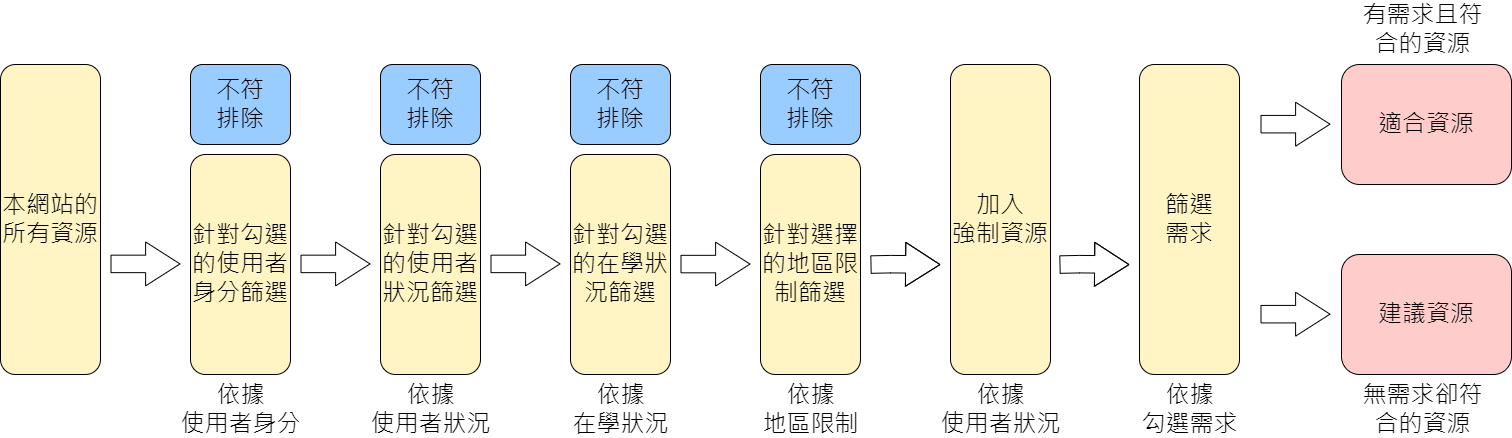

The diagram above was exported from draw.io. Its source (the exported page's mxGraphModel, read from the mxfile embedded in the PNG):
<mxGraphModel dx="1588" dy="1030" grid="1" gridSize="10" guides="1" tooltips="1" connect="1" arrows="1" fold="1" page="1" pageScale="1" pageWidth="1169" pageHeight="827" math="0" shadow="0">
  <root>
    <mxCell id="0" />
    <mxCell id="1" parent="0" />
    <mxCell id="4Ktmf-6ia32YCq_bo6yJ-1" value="&lt;div&gt;&lt;font style=&quot;font-size: 24px;&quot;&gt;本網站的&lt;/font&gt;&lt;/div&gt;&lt;font style=&quot;font-size: 24px;&quot;&gt;所有資源&lt;/font&gt;" style="rounded=1;whiteSpace=wrap;html=1;fillColor=#FFF4C3;spacingTop=0;spacingLeft=0;" parent="1" vertex="1">
      <mxGeometry x="110" y="290" width="100" height="310" as="geometry" />
    </mxCell>
    <mxCell id="4Ktmf-6ia32YCq_bo6yJ-2" value="" style="shape=flexArrow;endArrow=classic;html=1;rounded=0;width=17.5;endSize=11.133333333333333;endWidth=25.416666666666668;" parent="1" edge="1">
      <mxGeometry width="50" height="50" relative="1" as="geometry">
        <mxPoint x="220" y="489.40999999999997" as="sourcePoint" />
        <mxPoint x="290" y="489.40999999999997" as="targetPoint" />
      </mxGeometry>
    </mxCell>
    <mxCell id="4Ktmf-6ia32YCq_bo6yJ-3" value="&lt;font style=&quot;font-size: 24px;&quot;&gt;針對勾選的&lt;/font&gt;&lt;span style=&quot;font-size: 24px; background-color: initial;&quot;&gt;使用者身分篩選&lt;/span&gt;" style="rounded=1;whiteSpace=wrap;html=1;fillColor=#FFF4C3;" parent="1" vertex="1">
      <mxGeometry x="300" y="380" width="100" height="220" as="geometry" />
    </mxCell>
    <mxCell id="4Ktmf-6ia32YCq_bo6yJ-4" value="&lt;font style=&quot;font-size: 24px;&quot;&gt;針對勾選的&lt;/font&gt;&lt;span style=&quot;font-size: 24px; background-color: initial;&quot;&gt;在學狀況篩選&lt;/span&gt;" style="rounded=1;whiteSpace=wrap;html=1;fillColor=#FFF4C3;" parent="1" vertex="1">
      <mxGeometry x="680" y="380" width="100" height="220" as="geometry" />
    </mxCell>
    <mxCell id="4Ktmf-6ia32YCq_bo6yJ-5" value="" style="shape=flexArrow;endArrow=classic;html=1;rounded=0;width=17.5;endSize=11.133333333333333;endWidth=25.416666666666668;" parent="1" edge="1">
      <mxGeometry width="50" height="50" relative="1" as="geometry">
        <mxPoint x="600" y="489.40999999999997" as="sourcePoint" />
        <mxPoint x="670" y="489.40999999999997" as="targetPoint" />
      </mxGeometry>
    </mxCell>
    <mxCell id="4Ktmf-6ia32YCq_bo6yJ-6" value="&lt;font style=&quot;font-size: 24px;&quot;&gt;不符&lt;/font&gt;&lt;div&gt;&lt;font style=&quot;font-size: 24px;&quot;&gt;排除&lt;/font&gt;&lt;/div&gt;" style="rounded=1;whiteSpace=wrap;html=1;fillColor=#99CCFF;" parent="1" vertex="1">
      <mxGeometry x="300" y="290" width="100" height="80" as="geometry" />
    </mxCell>
    <mxCell id="4Ktmf-6ia32YCq_bo6yJ-7" value="&lt;font style=&quot;font-size: 24px;&quot;&gt;不符&lt;/font&gt;&lt;div&gt;&lt;font style=&quot;font-size: 24px;&quot;&gt;排除&lt;/font&gt;&lt;/div&gt;" style="rounded=1;whiteSpace=wrap;html=1;fillColor=#99CCFF;" parent="1" vertex="1">
      <mxGeometry x="680" y="290" width="100" height="80" as="geometry" />
    </mxCell>
    <mxCell id="4Ktmf-6ia32YCq_bo6yJ-8" value="&lt;font style=&quot;font-size: 24px;&quot;&gt;針對選擇的&lt;/font&gt;&lt;span style=&quot;font-size: 24px; background-color: initial;&quot;&gt;地區限制篩選&lt;/span&gt;" style="rounded=1;whiteSpace=wrap;html=1;fillColor=#FFF4C3;" parent="1" vertex="1">
      <mxGeometry x="870" y="380" width="100" height="220" as="geometry" />
    </mxCell>
    <mxCell id="4Ktmf-6ia32YCq_bo6yJ-9" value="" style="shape=flexArrow;endArrow=classic;html=1;rounded=0;width=17.5;endSize=11.133333333333333;endWidth=25.416666666666668;" parent="1" edge="1">
      <mxGeometry width="50" height="50" relative="1" as="geometry">
        <mxPoint x="790" y="489.58" as="sourcePoint" />
        <mxPoint x="860" y="489.58" as="targetPoint" />
      </mxGeometry>
    </mxCell>
    <mxCell id="4Ktmf-6ia32YCq_bo6yJ-10" value="&lt;font style=&quot;font-size: 24px;&quot;&gt;不符&lt;/font&gt;&lt;div&gt;&lt;font style=&quot;font-size: 24px;&quot;&gt;排除&lt;/font&gt;&lt;/div&gt;" style="rounded=1;whiteSpace=wrap;html=1;fillColor=#99CCFF;" parent="1" vertex="1">
      <mxGeometry x="870" y="290" width="100" height="80" as="geometry" />
    </mxCell>
    <mxCell id="4Ktmf-6ia32YCq_bo6yJ-13" value="&lt;font style=&quot;font-size: 24px;&quot;&gt;加入&lt;/font&gt;&lt;div&gt;&lt;font style=&quot;font-size: 24px;&quot;&gt;強制資源&lt;/font&gt;&lt;/div&gt;" style="rounded=1;whiteSpace=wrap;html=1;fillColor=#FFF4C3;" parent="1" vertex="1">
      <mxGeometry x="1060" y="290" width="100" height="310" as="geometry" />
    </mxCell>
    <mxCell id="4Ktmf-6ia32YCq_bo6yJ-14" value="" style="shape=flexArrow;endArrow=classic;html=1;rounded=0;width=17.5;endSize=11.133333333333333;endWidth=25.416666666666668;" parent="1" edge="1">
      <mxGeometry width="50" height="50" relative="1" as="geometry">
        <mxPoint x="980" y="490.08" as="sourcePoint" />
        <mxPoint x="1050" y="490.08" as="targetPoint" />
        <Array as="points">
          <mxPoint x="1000" y="489.67" />
        </Array>
      </mxGeometry>
    </mxCell>
    <mxCell id="4Ktmf-6ia32YCq_bo6yJ-17" value="&lt;span style=&quot;font-size: 24px;&quot;&gt;適合資源&lt;/span&gt;" style="rounded=1;whiteSpace=wrap;html=1;fillColor=#FFCCCC;" parent="1" vertex="1">
      <mxGeometry x="1451" y="290" width="170" height="120" as="geometry" />
    </mxCell>
    <mxCell id="4Ktmf-6ia32YCq_bo6yJ-18" value="" style="shape=flexArrow;endArrow=classic;html=1;rounded=0;width=17.5;endSize=11.133333333333333;endWidth=25.416666666666668;" parent="1" edge="1">
      <mxGeometry width="50" height="50" relative="1" as="geometry">
        <mxPoint x="1370" y="539.67" as="sourcePoint" />
        <mxPoint x="1440" y="539.67" as="targetPoint" />
      </mxGeometry>
    </mxCell>
    <mxCell id="4Ktmf-6ia32YCq_bo6yJ-19" value="&lt;font style=&quot;font-size: 24px;&quot;&gt;針對勾選的&lt;/font&gt;&lt;span style=&quot;font-size: 24px; background-color: initial;&quot;&gt;使用者狀況篩選&lt;/span&gt;" style="rounded=1;whiteSpace=wrap;html=1;fillColor=#FFF4C3;" parent="1" vertex="1">
      <mxGeometry x="490" y="380" width="100" height="220" as="geometry" />
    </mxCell>
    <mxCell id="4Ktmf-6ia32YCq_bo6yJ-20" value="" style="shape=flexArrow;endArrow=classic;html=1;rounded=0;width=17.5;endSize=11.133333333333333;endWidth=25.416666666666668;" parent="1" edge="1">
      <mxGeometry width="50" height="50" relative="1" as="geometry">
        <mxPoint x="410" y="489.40999999999997" as="sourcePoint" />
        <mxPoint x="480" y="489.40999999999997" as="targetPoint" />
      </mxGeometry>
    </mxCell>
    <mxCell id="4Ktmf-6ia32YCq_bo6yJ-21" value="&lt;font style=&quot;font-size: 24px;&quot;&gt;不符&lt;/font&gt;&lt;div&gt;&lt;font style=&quot;font-size: 24px;&quot;&gt;排除&lt;/font&gt;&lt;/div&gt;" style="rounded=1;whiteSpace=wrap;html=1;fillColor=#99CCFF;" parent="1" vertex="1">
      <mxGeometry x="490" y="290" width="100" height="80" as="geometry" />
    </mxCell>
    <mxCell id="4Ktmf-6ia32YCq_bo6yJ-22" value="&lt;span style=&quot;font-size: 24px;&quot;&gt;建議資源&lt;/span&gt;" style="rounded=1;whiteSpace=wrap;html=1;fillColor=#FFCCCC;" parent="1" vertex="1">
      <mxGeometry x="1451" y="480" width="170" height="120" as="geometry" />
    </mxCell>
    <mxCell id="4Ktmf-6ia32YCq_bo6yJ-23" value="" style="shape=flexArrow;endArrow=classic;html=1;rounded=0;width=17.5;endSize=11.133333333333333;endWidth=25.416666666666668;" parent="1" edge="1">
      <mxGeometry width="50" height="50" relative="1" as="geometry">
        <mxPoint x="1370" y="349.66999999999996" as="sourcePoint" />
        <mxPoint x="1440" y="349.66999999999996" as="targetPoint" />
      </mxGeometry>
    </mxCell>
    <mxCell id="4Ktmf-6ia32YCq_bo6yJ-24" value="&lt;span style=&quot;font-size: 24px;&quot;&gt;依據&lt;/span&gt;&lt;div&gt;&lt;span style=&quot;font-size: 24px;&quot;&gt;使用者身分&lt;/span&gt;&lt;/div&gt;" style="text;html=1;align=center;verticalAlign=middle;whiteSpace=wrap;rounded=0;" parent="1" vertex="1">
      <mxGeometry x="252.5" y="620" width="195" height="30" as="geometry" />
    </mxCell>
    <mxCell id="4Ktmf-6ia32YCq_bo6yJ-25" value="&lt;span style=&quot;font-size: 24px;&quot;&gt;依據&lt;/span&gt;&lt;div&gt;&lt;span style=&quot;font-size: 24px;&quot;&gt;使用者狀況&lt;/span&gt;&lt;/div&gt;" style="text;html=1;align=center;verticalAlign=middle;whiteSpace=wrap;rounded=0;" parent="1" vertex="1">
      <mxGeometry x="442.5" y="620" width="195" height="30" as="geometry" />
    </mxCell>
    <mxCell id="4Ktmf-6ia32YCq_bo6yJ-26" value="&lt;span style=&quot;font-size: 24px;&quot;&gt;依據&lt;/span&gt;&lt;div&gt;&lt;span style=&quot;font-size: 24px;&quot;&gt;在學狀況&lt;/span&gt;&lt;/div&gt;" style="text;html=1;align=center;verticalAlign=middle;whiteSpace=wrap;rounded=0;" parent="1" vertex="1">
      <mxGeometry x="632.5" y="620" width="195" height="30" as="geometry" />
    </mxCell>
    <mxCell id="4Ktmf-6ia32YCq_bo6yJ-27" value="&lt;span style=&quot;font-size: 24px;&quot;&gt;依據&lt;/span&gt;&lt;div&gt;&lt;span style=&quot;font-size: 24px;&quot;&gt;地區限制&lt;/span&gt;&lt;/div&gt;" style="text;html=1;align=center;verticalAlign=middle;whiteSpace=wrap;rounded=0;" parent="1" vertex="1">
      <mxGeometry x="822.5" y="620" width="195" height="30" as="geometry" />
    </mxCell>
    <mxCell id="4Ktmf-6ia32YCq_bo6yJ-30" value="&lt;span style=&quot;font-size: 24px;&quot;&gt;依據&lt;/span&gt;&lt;div&gt;&lt;span style=&quot;font-size: 24px;&quot;&gt;使用者狀況&lt;/span&gt;&lt;/div&gt;" style="text;html=1;align=center;verticalAlign=middle;whiteSpace=wrap;rounded=0;" parent="1" vertex="1">
      <mxGeometry x="1012.5" y="620" width="195" height="30" as="geometry" />
    </mxCell>
    <mxCell id="4Ktmf-6ia32YCq_bo6yJ-31" value="&lt;span style=&quot;font-size: 24px;&quot;&gt;無需求卻符合的資源&lt;/span&gt;" style="text;html=1;align=center;verticalAlign=middle;whiteSpace=wrap;rounded=0;" parent="1" vertex="1">
      <mxGeometry x="1461" y="620" width="142.5" height="30" as="geometry" />
    </mxCell>
    <mxCell id="4Ktmf-6ia32YCq_bo6yJ-32" value="&lt;span style=&quot;font-size: 24px;&quot;&gt;有需求且符合的資源&lt;/span&gt;" style="text;html=1;align=center;verticalAlign=middle;whiteSpace=wrap;rounded=0;" parent="1" vertex="1">
      <mxGeometry x="1461" y="240" width="142.5" height="30" as="geometry" />
    </mxCell>
    <mxCell id="4Ktmf-6ia32YCq_bo6yJ-33" value="&lt;span style=&quot;font-size: 24px;&quot;&gt;篩選&lt;/span&gt;&lt;div&gt;&lt;span style=&quot;font-size: 24px;&quot;&gt;需求&lt;/span&gt;&lt;/div&gt;" style="rounded=1;whiteSpace=wrap;html=1;fillColor=#FFF4C3;" parent="1" vertex="1">
      <mxGeometry x="1249" y="290" width="100" height="310" as="geometry" />
    </mxCell>
    <mxCell id="4Ktmf-6ia32YCq_bo6yJ-34" value="" style="shape=flexArrow;endArrow=classic;html=1;rounded=0;width=17.5;endSize=11.133333333333333;endWidth=25.416666666666668;" parent="1" edge="1">
      <mxGeometry width="50" height="50" relative="1" as="geometry">
        <mxPoint x="1169" y="490.08" as="sourcePoint" />
        <mxPoint x="1239" y="490.08" as="targetPoint" />
        <Array as="points">
          <mxPoint x="1189" y="489.67" />
        </Array>
      </mxGeometry>
    </mxCell>
    <mxCell id="4Ktmf-6ia32YCq_bo6yJ-35" value="&lt;span style=&quot;font-size: 24px;&quot;&gt;依據&lt;/span&gt;&lt;div&gt;&lt;span style=&quot;font-size: 24px;&quot;&gt;勾選需求&lt;/span&gt;&lt;/div&gt;" style="text;html=1;align=center;verticalAlign=middle;whiteSpace=wrap;rounded=0;" parent="1" vertex="1">
      <mxGeometry x="1201.5" y="620" width="195" height="30" as="geometry" />
    </mxCell>
  </root>
</mxGraphModel>